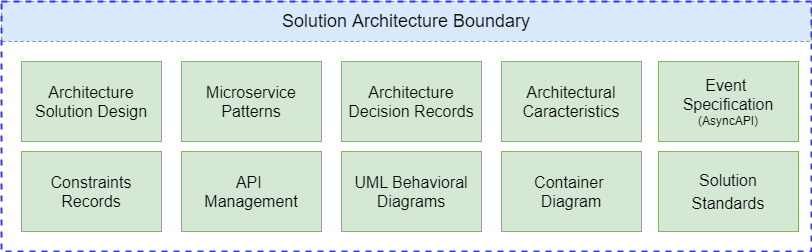

The diagram above was exported from draw.io. Its source (the exported page's mxGraphModel, read from the mxfile embedded in the PNG):
<mxGraphModel dx="1038" dy="607" grid="1" gridSize="10" guides="1" tooltips="1" connect="1" arrows="1" fold="1" page="1" pageScale="1" pageWidth="827" pageHeight="1169" math="0" shadow="0">
  <root>
    <mxCell id="0" />
    <mxCell id="1" parent="0" />
    <mxCell id="F41YS3nfuwHjWBvIlTRY-3" value="&lt;span style=&quot;font-size: 18px&quot;&gt;Solution Architecture Boundary&lt;/span&gt;" style="text;html=1;strokeColor=#6c8ebf;fillColor=#dae8fc;align=center;verticalAlign=middle;whiteSpace=wrap;rounded=0;dashed=1;" parent="1" vertex="1">
      <mxGeometry x="30" y="40" width="810" height="40" as="geometry" />
    </mxCell>
    <mxCell id="F41YS3nfuwHjWBvIlTRY-1" value="" style="rounded=0;whiteSpace=wrap;html=1;dashed=1;fillColor=none;strokeColor=#3333FF;strokeWidth=2;" parent="1" vertex="1">
      <mxGeometry x="30" y="40" width="810" height="250" as="geometry" />
    </mxCell>
    <mxCell id="v-x4CfVWVhVUCC3SoPK2-2" value="&lt;span style=&quot;font-size: 16px&quot;&gt;Architecture Solution Design&lt;/span&gt;" style="rounded=0;whiteSpace=wrap;html=1;fillColor=#d5e8d4;strokeColor=#82b366;" parent="1" vertex="1">
      <mxGeometry x="50" y="100" width="140" height="80" as="geometry" />
    </mxCell>
    <mxCell id="v-x4CfVWVhVUCC3SoPK2-4" value="&lt;span style=&quot;font-size: 16px&quot;&gt;Architecture Decision Records&lt;/span&gt;" style="rounded=0;whiteSpace=wrap;html=1;fillColor=#d5e8d4;strokeColor=#82b366;" parent="1" vertex="1">
      <mxGeometry x="370" y="100" width="140" height="80" as="geometry" />
    </mxCell>
    <mxCell id="v-x4CfVWVhVUCC3SoPK2-5" value="&lt;span style=&quot;font-size: 16px&quot;&gt;Architectural Caracteristics&lt;/span&gt;" style="rounded=0;whiteSpace=wrap;html=1;fillColor=#d5e8d4;strokeColor=#82b366;" parent="1" vertex="1">
      <mxGeometry x="530" y="100" width="140" height="80" as="geometry" />
    </mxCell>
    <mxCell id="v-x4CfVWVhVUCC3SoPK2-6" value="&lt;span style=&quot;font-size: 16px&quot;&gt;API &lt;br&gt;Management&lt;/span&gt;" style="rounded=0;whiteSpace=wrap;html=1;fillColor=#d5e8d4;strokeColor=#82b366;" parent="1" vertex="1">
      <mxGeometry x="210" y="190" width="140" height="80" as="geometry" />
    </mxCell>
    <mxCell id="v-x4CfVWVhVUCC3SoPK2-7" value="&lt;span style=&quot;font-size: 16px&quot;&gt;Constraints Records&lt;/span&gt;" style="rounded=0;whiteSpace=wrap;html=1;fillColor=#d5e8d4;strokeColor=#82b366;" parent="1" vertex="1">
      <mxGeometry x="50" y="190" width="140" height="80" as="geometry" />
    </mxCell>
    <mxCell id="1eZRnLlmOCbQ-t0k06cg-1" value="&lt;span style=&quot;font-size: 16px&quot;&gt;UML&amp;nbsp;&lt;/span&gt;&lt;span style=&quot;font-size: 16px&quot;&gt;Behavioral Diagrams&lt;/span&gt;" style="rounded=0;whiteSpace=wrap;html=1;fillColor=#d5e8d4;strokeColor=#82b366;" vertex="1" parent="1">
      <mxGeometry x="370" y="190" width="140" height="80" as="geometry" />
    </mxCell>
    <mxCell id="1eZRnLlmOCbQ-t0k06cg-3" value="&lt;span style=&quot;font-size: 16px&quot;&gt;Solution&lt;/span&gt;&lt;br style=&quot;font-size: 16px&quot;&gt;&lt;span style=&quot;font-size: 16px&quot;&gt;Standards&lt;/span&gt;" style="rounded=0;whiteSpace=wrap;html=1;fillColor=#d5e8d4;strokeColor=#82b366;" vertex="1" parent="1">
      <mxGeometry x="687" y="190" width="140" height="80" as="geometry" />
    </mxCell>
    <mxCell id="1eZRnLlmOCbQ-t0k06cg-4" value="&lt;span style=&quot;font-size: 16px&quot;&gt;Container &lt;br&gt;Diagram&lt;/span&gt;" style="rounded=0;whiteSpace=wrap;html=1;fillColor=#d5e8d4;strokeColor=#82b366;" vertex="1" parent="1">
      <mxGeometry x="530" y="190" width="140" height="80" as="geometry" />
    </mxCell>
    <mxCell id="1eZRnLlmOCbQ-t0k06cg-5" value="&lt;span style=&quot;font-size: 16px&quot;&gt;Event &lt;br&gt;Specification&lt;/span&gt;&lt;br&gt;(AsyncAPI)" style="rounded=0;whiteSpace=wrap;html=1;fillColor=#d5e8d4;strokeColor=#82b366;" vertex="1" parent="1">
      <mxGeometry x="687" y="100" width="140" height="80" as="geometry" />
    </mxCell>
    <mxCell id="1eZRnLlmOCbQ-t0k06cg-6" value="&lt;span style=&quot;font-size: 16px&quot;&gt;Microservice Patterns&lt;/span&gt;" style="rounded=0;whiteSpace=wrap;html=1;fillColor=#d5e8d4;strokeColor=#82b366;" vertex="1" parent="1">
      <mxGeometry x="210" y="100" width="140" height="80" as="geometry" />
    </mxCell>
  </root>
</mxGraphModel>